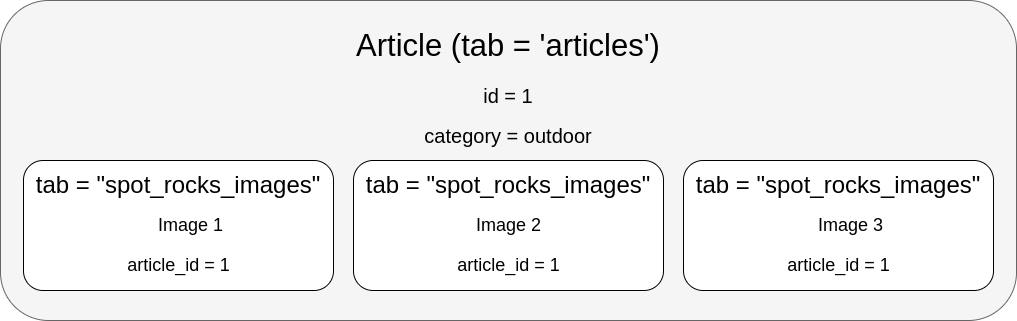

The diagram above was exported from draw.io. Its source (the exported page's mxGraphModel, read from the mxfile embedded in the PNG):
<mxGraphModel dx="1378" dy="714" grid="1" gridSize="10" guides="1" tooltips="1" connect="1" arrows="1" fold="1" page="1" pageScale="1" pageWidth="827" pageHeight="1169" math="0" shadow="0">
  <root>
    <mxCell id="0" />
    <mxCell id="1" parent="0" />
    <mxCell id="gCpC-Ma6C8NVCM5deVsE-1" value="" style="rounded=1;whiteSpace=wrap;html=1;strokeColor=#666666;fontFamily=Helvetica;fontSize=31;fontColor=#333333;startSize=30;fillColor=#f5f5f5;" vertex="1" parent="1">
      <mxGeometry x="47" y="80" width="1016" height="320" as="geometry" />
    </mxCell>
    <mxCell id="gCpC-Ma6C8NVCM5deVsE-2" value="" style="rounded=1;whiteSpace=wrap;html=1;strokeColor=default;fontFamily=Helvetica;fontSize=31;fontColor=default;startSize=30;fillColor=default;" vertex="1" parent="1">
      <mxGeometry x="70" y="240" width="310" height="130" as="geometry" />
    </mxCell>
    <mxCell id="gCpC-Ma6C8NVCM5deVsE-5" value="Article (tab = 'articles')" style="text;html=1;strokeColor=none;fillColor=none;align=center;verticalAlign=middle;whiteSpace=wrap;rounded=0;fontSize=31;fontFamily=Helvetica;fontColor=default;" vertex="1" parent="1">
      <mxGeometry x="360" y="110" width="390" height="30" as="geometry" />
    </mxCell>
    <mxCell id="gCpC-Ma6C8NVCM5deVsE-6" value="tab = &quot;spot_rocks_images&quot;" style="text;html=1;strokeColor=none;fillColor=none;align=center;verticalAlign=middle;whiteSpace=wrap;rounded=0;fontSize=24;fontFamily=Helvetica;fontColor=default;" vertex="1" parent="1">
      <mxGeometry x="80" y="250" width="290" height="30" as="geometry" />
    </mxCell>
    <mxCell id="gCpC-Ma6C8NVCM5deVsE-7" value="id = 1" style="text;html=1;strokeColor=none;fillColor=none;align=center;verticalAlign=middle;whiteSpace=wrap;rounded=0;fontSize=20;fontFamily=Helvetica;fontColor=default;" vertex="1" parent="1">
      <mxGeometry x="502" y="160" width="106" height="30" as="geometry" />
    </mxCell>
    <mxCell id="gCpC-Ma6C8NVCM5deVsE-8" value="category = outdoor" style="text;html=1;strokeColor=none;fillColor=none;align=center;verticalAlign=middle;whiteSpace=wrap;rounded=0;fontSize=20;fontFamily=Helvetica;fontColor=default;" vertex="1" parent="1">
      <mxGeometry x="450" y="200" width="210" height="30" as="geometry" />
    </mxCell>
    <mxCell id="gCpC-Ma6C8NVCM5deVsE-9" value="Image 1" style="text;html=1;strokeColor=none;fillColor=none;align=center;verticalAlign=middle;whiteSpace=wrap;rounded=0;fontSize=18;fontFamily=Helvetica;fontColor=default;" vertex="1" parent="1">
      <mxGeometry x="195" y="290" width="85" height="30" as="geometry" />
    </mxCell>
    <mxCell id="gCpC-Ma6C8NVCM5deVsE-10" value="article_id = 1" style="text;html=1;strokeColor=none;fillColor=none;align=center;verticalAlign=middle;whiteSpace=wrap;rounded=0;fontSize=18;fontFamily=Helvetica;fontColor=default;" vertex="1" parent="1">
      <mxGeometry x="162.5" y="330" width="125" height="30" as="geometry" />
    </mxCell>
    <mxCell id="gCpC-Ma6C8NVCM5deVsE-11" value="" style="rounded=1;whiteSpace=wrap;html=1;strokeColor=default;fontFamily=Helvetica;fontSize=31;fontColor=default;startSize=30;fillColor=default;" vertex="1" parent="1">
      <mxGeometry x="400" y="240" width="310" height="130" as="geometry" />
    </mxCell>
    <mxCell id="gCpC-Ma6C8NVCM5deVsE-12" value="tab = &quot;spot_rocks_images&quot;" style="text;html=1;strokeColor=none;fillColor=none;align=center;verticalAlign=middle;whiteSpace=wrap;rounded=0;fontSize=24;fontFamily=Helvetica;fontColor=default;" vertex="1" parent="1">
      <mxGeometry x="410" y="250" width="290" height="30" as="geometry" />
    </mxCell>
    <mxCell id="gCpC-Ma6C8NVCM5deVsE-13" value="Image 2" style="text;html=1;strokeColor=none;fillColor=none;align=center;verticalAlign=middle;whiteSpace=wrap;rounded=0;fontSize=18;fontFamily=Helvetica;fontColor=default;" vertex="1" parent="1">
      <mxGeometry x="512.5" y="290" width="85" height="30" as="geometry" />
    </mxCell>
    <mxCell id="gCpC-Ma6C8NVCM5deVsE-14" value="article_id = 1" style="text;html=1;strokeColor=none;fillColor=none;align=center;verticalAlign=middle;whiteSpace=wrap;rounded=0;fontSize=18;fontFamily=Helvetica;fontColor=default;" vertex="1" parent="1">
      <mxGeometry x="492.5" y="330" width="125" height="30" as="geometry" />
    </mxCell>
    <mxCell id="gCpC-Ma6C8NVCM5deVsE-19" value="" style="rounded=1;whiteSpace=wrap;html=1;strokeColor=default;fontFamily=Helvetica;fontSize=31;fontColor=default;startSize=30;fillColor=default;" vertex="1" parent="1">
      <mxGeometry x="730" y="240" width="310" height="130" as="geometry" />
    </mxCell>
    <mxCell id="gCpC-Ma6C8NVCM5deVsE-20" value="tab = &quot;spot_rocks_images&quot;" style="text;html=1;strokeColor=none;fillColor=none;align=center;verticalAlign=middle;whiteSpace=wrap;rounded=0;fontSize=24;fontFamily=Helvetica;fontColor=default;" vertex="1" parent="1">
      <mxGeometry x="740" y="250" width="290" height="30" as="geometry" />
    </mxCell>
    <mxCell id="gCpC-Ma6C8NVCM5deVsE-21" value="Image 3" style="text;html=1;strokeColor=none;fillColor=none;align=center;verticalAlign=middle;whiteSpace=wrap;rounded=0;fontSize=18;fontFamily=Helvetica;fontColor=default;" vertex="1" parent="1">
      <mxGeometry x="855" y="290" width="85" height="30" as="geometry" />
    </mxCell>
    <mxCell id="gCpC-Ma6C8NVCM5deVsE-22" value="article_id = 1" style="text;html=1;strokeColor=none;fillColor=none;align=center;verticalAlign=middle;whiteSpace=wrap;rounded=0;fontSize=18;fontFamily=Helvetica;fontColor=default;" vertex="1" parent="1">
      <mxGeometry x="822.5" y="330" width="125" height="30" as="geometry" />
    </mxCell>
  </root>
</mxGraphModel>